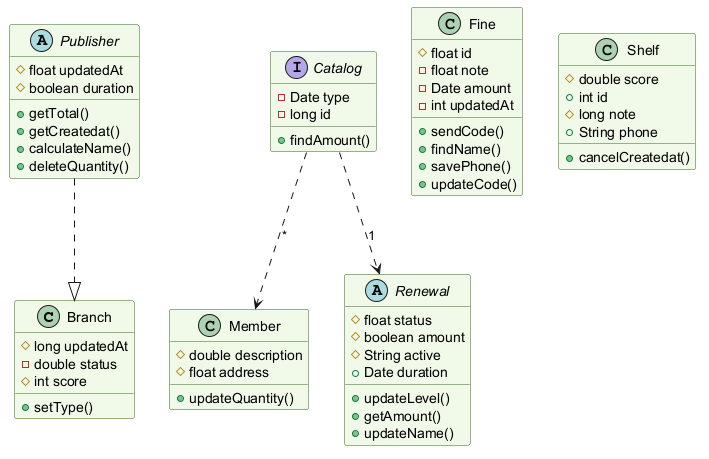

The diagram above was rendered by PlantUML. Its source (embedded in the PNG):
@startuml
skinparam backgroundColor #FFFFFF
skinparam classBackgroundColor #F1F8E9
skinparam classBorderColor #33691E
class Branch {
  #long updatedAt
  -double status
  #int score
  +setType()
}
interface Catalog {
  -Date type
  -long id
  +findAmount()
}
class Fine {
  #float id
  -float note
  -Date amount
  -int updatedAt
  +sendCode()
  +findName()
  +savePhone()
  +updateCode()
}
class Shelf {
  #double score
  +int id
  #long note
  +String phone
  +cancelCreatedat()
}
class Member {
  #double description
  #float address
  +updateQuantity()
}
abstract class Renewal {
  #float status
  #boolean amount
  #String active
  +Date duration
  +updateLevel()
  +getAmount()
  +updateName()
}
abstract class Publisher {
  #float updatedAt
  #boolean duration
  +getTotal()
  +getCreatedat()
  +calculateName()
  +deleteQuantity()
}
Catalog ..> Renewal : "1"
Catalog ..> Member : "*"
Publisher ..|> Branch
@enduml